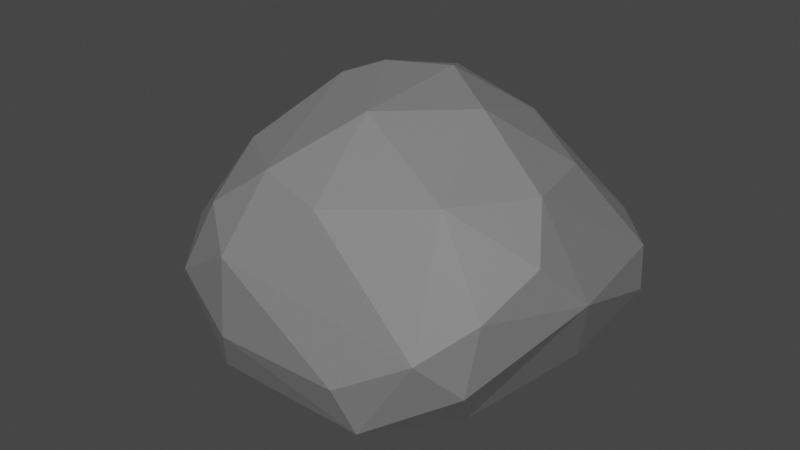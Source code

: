 # Source: Kivi.blend  (saved by Blender 3.5.10; exported with 4.5.12 LTS)
import bpy
from mathutils import Matrix  # noqa: F401  (used for matrix-valued properties, if any)

bpy.ops.wm.read_factory_settings(use_empty=True)
scene = bpy.context.scene
scene.name = 'Scene'

# ---- collections
col_collection = bpy.data.collections.new('Collection'); scene.collection.children.link(col_collection)

# ---- materials (node trees are filled in below, after node groups)
mat_rock = bpy.data.materials.new('Rock')
mat_rock.use_transparent_shadow = False

# ---- material node trees
mat_rock.use_nodes = True; mat_rock.node_tree.nodes.clear()
_N = mat_rock.node_tree.nodes; _L = mat_rock.node_tree.links
n0 = _N.new('ShaderNodeBsdfPrincipled'); n0.name = 'Principled BSDF'; n0.location = (10, 300)
n0.distribution = 'GGX'
n0.subsurface_method = 'RANDOM_WALK_SKIN'
n0.inputs[0].default_value = (0.196, 0.196, 0.196, 1.0)
n0.inputs[2].default_value = 0.5945
n0.inputs[3].default_value = 1.45
n0.inputs[27].default_value = (0.0, 0.0, 0.0, 1.0)
n0.inputs[28].default_value = 1.0
n1 = _N.new('ShaderNodeOutputMaterial'); n1.name = 'Material Output'; n1.location = (300, 300)
_L.new(n0.outputs[0], n1.inputs[0])
n1.is_active_output = True

# ---- world
world_world = bpy.data.worlds.new('World'); scene.world = world_world
world_world.use_nodes = True; world_world.node_tree.nodes.clear()
_N = world_world.node_tree.nodes; _L = world_world.node_tree.links
n0 = _N.new('ShaderNodeOutputWorld'); n0.name = 'World Output'; n0.location = (300, 300)
n1 = _N.new('ShaderNodeBackground'); n1.name = 'Background'; n1.location = (10, 300)
n1.inputs[0].default_value = (0.05088, 0.05088, 0.05088, 1.0)
_L.new(n1.outputs[0], n0.inputs[0])
n0.is_active_output = True
world_world.color = (0.05088, 0.05088, 0.05088)
world_world.use_sun_shadow = False
world_world.sun_shadow_jitter_overblur = 0.0

# ---- meshes
me_icosphere = bpy.data.meshes.new('Icosphere')
me_icosphere.from_pydata([(0.791, 0.4859, -0.8301), (0.4722, 0.7751, -0.894), (1.237, -0.05504, -0.05047), (0.9478, -0.7783, -0.4098), (0.3647, -1.187, -0.3894), (-0.5506, -1.114, -0.6545), (-0.8377, -1.13, -0.09967), (-0.849, 1.034, -0.03856), (-0.4648, 0.9988, 0.4138), (0.0423, 0.9192, 0.4663), (0.05417, -0.5128, 0.9171), (0.09287, 0.1984, 0.9978), (-0.4586, -0.1454, 0.9273), (-0.313, 0.07097, 0.9751), (-0.7389, 0.5748, 0.7182), (-1.028, 0.4552, 0.5351), (-0.171, 0.594, 0.8478), (0.4074, 0.5829, 0.6975), (0.8416, 0.3804, 0.5293), (-0.7128, -0.6441, 0.6066), (-0.2833, -0.9553, 0.6304), (0.101, -0.9973, 0.5286), (0.4954, -0.05116, 0.9015), (0.6752, -0.6467, 0.5819), (0.9673, -0.1639, 0.5559), (1.095, 0.8193, -0.08598), (0.8526, 0.9944, 0.02584), (0.7671, 1.212, -0.3318), (-0.9761, 0.8742, 0.3542), (-1.032, -0.121, 0.313), (-1.179, -0.2872, -0.387), (-0.6327, -1.047, 0.3628), (-0.3655, -1.244, 0.1866), (-0.4213, -1.237, -0.3497), (1.004, -0.7291, 0.04837), (1.114, -0.3781, 0.2696), (0.07558, 1.074, -0.0684), (-0.2692, 0.9808, -0.4465), (-1.246, 0.8847, -0.3496), (-1.353, 0.5602, 0.01016), (-1.477, 0.6031, -0.4984), (-1.494, 0.328, -0.5794), (-1.056, -0.7858, 0.07147), (-1.044, -0.8899, -0.4289), (0.7797, -1.008, -0.1571), (1.125, 0.7829, -0.3663), (1.047, 0.2029, -0.5797), (0.8116, -0.5511, -0.722), (0.9137, 1.052, -0.6446), (0.6285, 1.128, -0.6856), (-1.09, 0.3545, -0.976), (-1.325, 0.5802, -0.8055), (-1.242, 0.09561, -0.8565), (-0.1672, -0.528, -1.029), (-0.8646, -0.4281, -0.8417), (-0.6111, -0.9039, -0.8309), (0.07493, 0.1868, -1.041), (0.4415, -1.073, -0.71), (0.2196, -0.7403, -0.9737)], [], [(11, 17, 16), (22, 17, 11), (24, 18, 22), (22, 18, 17), (11, 16, 13), (16, 14, 13), (17, 9, 16), (8, 14, 16), (16, 9, 8), (8, 28, 14), (14, 12, 13), (15, 12, 14), (15, 19, 12), (13, 10, 11), (12, 10, 13), (12, 20, 10), (19, 20, 12), (20, 21, 10), (19, 31, 20), (10, 22, 11), (10, 23, 22), (23, 24, 22), (21, 23, 10), (23, 35, 24), (2, 25, 24), (25, 18, 24), (25, 26, 18), (26, 17, 18), (48, 25, 45), (48, 27, 25), (25, 27, 26), (26, 9, 17), (27, 9, 26), (7, 28, 8), (28, 15, 14), (7, 38, 28), (39, 29, 15), (15, 29, 19), (41, 29, 39), (41, 30, 29), (29, 42, 19), (42, 31, 19), (6, 31, 42), (6, 32, 31), (32, 20, 31), (5, 33, 6), (33, 32, 6), (32, 21, 20), (44, 23, 21), (44, 34, 23), (34, 35, 23), (44, 3, 34), (3, 2, 34), (34, 2, 35), (48, 49, 27), (9, 36, 8), (27, 36, 9), (36, 7, 8), (36, 37, 7), (36, 27, 37), (37, 38, 7), (27, 49, 37), (38, 39, 28), (28, 39, 15), (38, 40, 39), (40, 41, 39), (51, 40, 38), (29, 30, 42), (43, 6, 42), (30, 43, 42), (43, 5, 6), (32, 44, 21), (4, 44, 32), (32, 33, 4), (4, 57, 44), (57, 3, 44), (5, 57, 33), (33, 57, 4), (35, 2, 24), (2, 45, 25), (2, 46, 45), (3, 47, 2), (47, 46, 2), (46, 48, 45), (46, 0, 48), (1, 49, 48), (1, 50, 49), (49, 51, 37), (50, 51, 49), (56, 50, 1), (51, 38, 37), (51, 41, 40), (50, 52, 51), (51, 52, 41), (56, 53, 50), (41, 52, 30), (52, 54, 30), (54, 43, 30), (50, 54, 52), (50, 53, 54), (54, 55, 43), (53, 55, 54), (55, 5, 43), (0, 1, 48), (0, 56, 1), (46, 47, 0), (0, 58, 56), (47, 58, 0), (3, 57, 47), (57, 58, 47), (58, 53, 56), (55, 58, 5), (58, 57, 5), (53, 58, 55)])
_uv = me_icosphere.uv_layers.new(name='UVMap')
_uv.uv.foreach_set('vector', [0.4621, 0.4364, 0.4896, 0.3614, 0.5015, 0.3911, 0.4304, 0.3946, 0.4896, 0.3614, 0.4621, 0.4364, 0.3803, 0.3383, 0.4356, 0.3323, 0.4304, 0.3946, 0.4304, 0.3946, 0.4356, 0.3323, 0.4896, 0.3614, 0.6288, 0.4344, 0.6193, 0.3728, 0.6609, 0.4161, 0.6193, 0.3728, 0.6799, 0.3529, 0.6609, 0.4161, 0.571, 0.3592, 0.5752, 0.318, 0.6193, 0.3728, 0.6162, 0.2964, 0.6799, 0.3529, 0.6193, 0.3728, 0.6193, 0.3728, 0.5752, 0.318, 0.6162, 0.2964, 0.6162, 0.2964, 0.674, 0.2851, 0.6799, 0.3529, 0.7687, 0.3773, 0.8365, 0.381, 0.8067, 0.4158, 0.7538, 0.3178, 0.8365, 0.381, 0.7687, 0.3773, 0.7538, 0.3178, 0.8898, 0.3285, 0.8365, 0.381, 0.06349, 0.4215, 0.1165, 0.3956, 0.09082, 0.4624, 0.05998, 0.3884, 0.1165, 0.3956, 0.06349, 0.4215, 0.05998, 0.3884, 0.1, 0.326, 0.1165, 0.3956, 0.02466, 0.3234, 0.1, 0.326, 0.05998, 0.3884, 0.1, 0.326, 0.158, 0.3174, 0.1165, 0.3956, 0.02466, 0.3234, 0.06788, 0.2882, 0.1, 0.326, 0.2443, 0.4044, 0.2964, 0.4007, 0.2771, 0.4552, 0.2443, 0.4044, 0.2646, 0.3249, 0.2964, 0.4007, 0.2646, 0.3249, 0.3416, 0.3366, 0.2964, 0.4007, 0.1836, 0.3141, 0.2646, 0.3249, 0.2443, 0.4044, 0.2646, 0.3249, 0.3263, 0.2869, 0.3416, 0.3366, 0.3618, 0.2455, 0.4327, 0.2547, 0.3803, 0.3383, 0.4327, 0.2547, 0.4356, 0.3323, 0.3803, 0.3383, 0.4327, 0.2547, 0.4723, 0.2679, 0.4356, 0.3323, 0.4723, 0.2679, 0.4896, 0.3614, 0.4356, 0.3323, 0.4509, 0.1606, 0.4327, 0.2547, 0.414, 0.2132, 0.4509, 0.1606, 0.4884, 0.2158, 0.4327, 0.2547, 0.4327, 0.2547, 0.4884, 0.2158, 0.4723, 0.2679, 0.4723, 0.2679, 0.5325, 0.3312, 0.4896, 0.3614, 0.4884, 0.2158, 0.5325, 0.3312, 0.4723, 0.2679, 0.6372, 0.2398, 0.674, 0.2851, 0.6162, 0.2964, 0.674, 0.2851, 0.7538, 0.3178, 0.6799, 0.3529, 0.6372, 0.2398, 0.6689, 0.1986, 0.674, 0.2851, 0.7392, 0.2459, 0.8368, 0.2782, 0.7538, 0.3178, 0.7538, 0.3178, 0.8368, 0.2782, 0.8898, 0.3285, 0.755, 0.1638, 0.8368, 0.2782, 0.7392, 0.2459, 0.755, 0.1638, 0.8626, 0.1906, 0.8368, 0.2782, 0.8368, 0.2782, 0.9111, 0.2546, 0.8898, 0.3285, 0.03252, 0.2678, 0.06788, 0.2882, 0.02466, 0.3234, 0.06329, 0.2298, 0.06788, 0.2882, 0.03252, 0.2678, 0.06329, 0.2298, 0.1134, 0.2603, 0.06788, 0.2882, 0.1134, 0.2603, 0.1, 0.326, 0.06788, 0.2882, 0.1116, 0.1542, 0.1213, 0.1921, 0.06329, 0.2298, 0.1213, 0.1921, 0.1134, 0.2603, 0.06329, 0.2298, 0.1134, 0.2603, 0.158, 0.3174, 0.1, 0.326, 0.2515, 0.2159, 0.2646, 0.3249, 0.1836, 0.3141, 0.2515, 0.2159, 0.2889, 0.2503, 0.2646, 0.3249, 0.2889, 0.2503, 0.3263, 0.2869, 0.2646, 0.3249, 0.2515, 0.2159, 0.2997, 0.1795, 0.2889, 0.2503, 0.2997, 0.1795, 0.3618, 0.2455, 0.2889, 0.2503, 0.2889, 0.2503, 0.3618, 0.2455, 0.3263, 0.2869, 0.4509, 0.1606, 0.4971, 0.1552, 0.4884, 0.2158, 0.5752, 0.318, 0.5621, 0.2394, 0.6162, 0.2964, 0.4884, 0.2158, 0.5621, 0.2394, 0.5752, 0.318, 0.5621, 0.2394, 0.6372, 0.2398, 0.6162, 0.2964, 0.5621, 0.2394, 0.5763, 0.18, 0.6372, 0.2398, 0.5621, 0.2394, 0.4884, 0.2158, 0.5763, 0.18, 0.5763, 0.18, 0.6689, 0.1986, 0.6372, 0.2398, 0.4884, 0.2158, 0.4971, 0.1552, 0.5763, 0.18, 0.6689, 0.1986, 0.7392, 0.2459, 0.674, 0.2851, 0.674, 0.2851, 0.7392, 0.2459, 0.7538, 0.3178, 0.6689, 0.1986, 0.7131, 0.1794, 0.7392, 0.2459, 0.7131, 0.1794, 0.755, 0.1638, 0.7392, 0.2459, 0.6918, 0.135, 0.7131, 0.1794, 0.6689, 0.1986, 0.8368, 0.2782, 0.8626, 0.1906, 0.9111, 0.2546, 0.937, 0.1876, 0.9645, 0.2148, 0.9111, 0.2546, 0.8626, 0.1906, 0.937, 0.1876, 0.9111, 0.2546, 0.937, 0.1876, 0.9884, 0.1579, 0.9645, 0.2148, 0.1134, 0.2603, 0.2515, 0.2159, 0.158, 0.3174, 0.2003, 0.1867, 0.2515, 0.2159, 0.1134, 0.2603, 0.1134, 0.2603, 0.1213, 0.1921, 0.2003, 0.1867, 0.2003, 0.1867, 0.2159, 0.1364, 0.2515, 0.2159, 0.2159, 0.1364, 0.2897, 0.1755, 0.2515, 0.2159, 0.1116, 0.1542, 0.2159, 0.1364, 0.1213, 0.1921, 0.1213, 0.1921, 0.2159, 0.1364, 0.2003, 0.1867, 0.3263, 0.2869, 0.3618, 0.2455, 0.3803, 0.3383, 0.3618, 0.2455, 0.414, 0.2132, 0.4327, 0.2547, 0.3618, 0.2455, 0.372, 0.1819, 0.414, 0.2132, 0.2997, 0.1795, 0.3295, 0.1298, 0.3618, 0.2455, 0.3295, 0.1298, 0.372, 0.1819, 0.3618, 0.2455, 0.372, 0.1819, 0.4398, 0.1681, 0.414, 0.2132, 0.372, 0.1819, 0.3937, 0.1289, 0.4398, 0.1681, 0.4991, 0.102, 0.4971, 0.1552, 0.4509, 0.1606, 0.4991, 0.102, 0.5856, 0.07782, 0.4971, 0.1552, 0.4971, 0.1552, 0.6115, 0.1186, 0.5763, 0.18, 0.5856, 0.07782, 0.6115, 0.1186, 0.4971, 0.1552, 0.5311, 0.04469, 0.5856, 0.07782, 0.4991, 0.102, 0.6115, 0.1186, 0.6689, 0.1986, 0.5763, 0.18, 0.6918, 0.135, 0.755, 0.1638, 0.7131, 0.1794, 0.7134, 0.08495, 0.7574, 0.1117, 0.6918, 0.135, 0.6918, 0.135, 0.7574, 0.1117, 0.755, 0.1638, 0.717, 0.03671, 0.7469, 0.04148, 0.7134, 0.08495, 0.8295, 0.1378, 0.8438, 0.1259, 0.8626, 0.1906, 0.8438, 0.1259, 0.9002, 0.1182, 0.8626, 0.1906, 0.9002, 0.1182, 0.937, 0.1876, 0.8626, 0.1906, 0.8742, 0.06339, 0.9002, 0.1182, 0.8628, 0.08851, 0.8742, 0.06339, 0.9251, 0.0402, 0.9002, 0.1182, 0.9002, 0.1182, 0.9586, 0.1203, 0.937, 0.1876, 0.9251, 0.0402, 0.9586, 0.1203, 0.9002, 0.1182, 0.9586, 0.1203, 0.9884, 0.1579, 0.937, 0.1876, 0.3937, 0.1289, 0.4241, 0.109, 0.4398, 0.1681, 0.3937, 0.1289, 0.3747, 0.04017, 0.4241, 0.109, 0.372, 0.1819, 0.3295, 0.1298, 0.3937, 0.1289, 0.3937, 0.1289, 0.3341, 0.06493, 0.3747, 0.04017, 0.3295, 0.1298, 0.3341, 0.06493, 0.3937, 0.1289, 0.2997, 0.1795, 0.2999, 0.1104, 0.3295, 0.1298, 0.2999, 0.1104, 0.3341, 0.06493, 0.3295, 0.1298, 0.3341, 0.06493, 0.3545, 0.01579, 0.3747, 0.04017, 0.1209, 0.1118, 0.1972, 0.07845, 0.1116, 0.1542, 0.1972, 0.07845, 0.2159, 0.1364, 0.1116, 0.1542, 0.166, 0.04886, 0.1972, 0.07845, 0.1209, 0.1118])
me_icosphere.materials.append(mat_rock)
me_icosphere.update()

# ---- objects
ob_icosphere = bpy.data.objects.new('Icosphere', me_icosphere)

# ---- transforms, parenting, visibility, modifiers, constraints
ob_icosphere.location = (0.0, 0.0, 0.7732)
ob_icosphere.scale = (0.767, 0.767, 0.767)

# ---- collection membership
col_collection.objects.link(ob_icosphere)

# ---- scene / render settings (as saved in the file)
scene.frame_start = 1; scene.frame_end = 250; scene.frame_set(1)
scene.render.engine = 'BLENDER_EEVEE_NEXT'
scene.cycles.sampling_pattern = 'TABULATED_SOBOL'
scene.view_settings.view_transform = 'Filmic'
bpy.context.view_layer.update()

# ---- added for rendering (the .blend has no active camera and no usable light): camera, sun
cam_auto = bpy.data.cameras.new('AutoCamera')
cam_auto.lens = 50.0
cam_auto.sensor_width = 36.0
cam_auto.clip_end = 1000.0
ob_auto_camera = bpy.data.objects.new('AutoCamera', cam_auto)
scene.collection.objects.link(ob_auto_camera)
ob_auto_camera.location = (2.88288, -3.59005, 3.14158)
ob_auto_camera.rotation_euler = (1.09748, -7.21219e-08, 0.694738)
scene.camera = ob_auto_camera
light_auto_sun = bpy.data.lights.new('AutoSun', 'SUN')
light_auto_sun.energy = 3.0
light_auto_sun.angle = 0.0523599
ob_auto_sun = bpy.data.objects.new('AutoSun', light_auto_sun)
scene.collection.objects.link(ob_auto_sun)
ob_auto_sun.rotation_euler = (0.872665, 0.174533, 0.523599)
bpy.context.view_layer.update()
